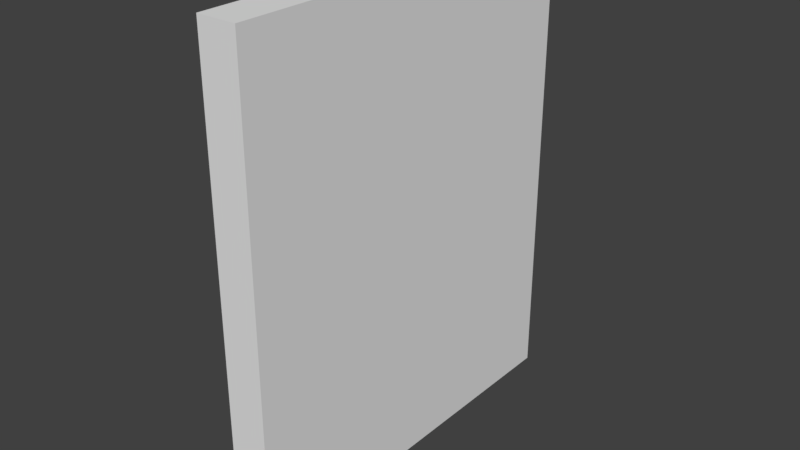 # Source: LODA_SM_Wall_2.5x3x0.25.blend  (saved by Blender 2.78.0; exported with 4.5.12 LTS)
import bpy
from mathutils import Matrix  # noqa: F401  (used for matrix-valued properties, if any)

bpy.ops.wm.read_factory_settings(use_empty=True)
scene = bpy.context.scene
scene.name = 'Scene'

# ---- collections
col_collection_1 = bpy.data.collections.new('Collection 1'); scene.collection.children.link(col_collection_1)

# ---- world
world_world = bpy.data.worlds.new('World'); scene.world = world_world
world_world.color = (0.05088, 0.05088, 0.05088)
world_world.use_sun_shadow = False
world_world.sun_shadow_jitter_overblur = 0.0
world_world.cycles.sampling_method = 'MANUAL'

# ---- meshes
me_wall_2_5x3x0_25 = bpy.data.meshes.new('Wall 2.5x3x0.25')
me_wall_2_5x3x0_25.from_pydata([(0.0, 0.0, 0.0), (0.0, 0.0, 3.0), (0.0, 2.0, 0.0), (0.0, 2.0, 3.0), (0.0, 0.0, 1.5), (0.25, 2.5, 0.0), (0.0, 2.5, 0.0), (0.0, 1.0, 3.0), (0.0, 0.0, 2.25), (0.0, 1.0, 0.0), (0.0, 2.5, 3.0), (0.0, 0.0, 0.75), (0.25, 1.0, 3.0), (0.25, 0.0, 3.0), (0.25, 0.0, 2.25), (0.25, 1.0, 0.0), (0.25, 2.0, 0.0), (0.25, 2.5, 3.0), (0.25, 2.0, 3.0), (0.25, 0.0, 0.75), (0.25, 0.0, 1.5), (0.25, 0.0, 0.0)], [], [(10, 17, 5, 6), (9, 2, 16, 15), (11, 0, 21, 19), (2, 6, 5, 16), (7, 3, 10, 6, 2, 9, 0, 11, 4, 8, 1), (13, 14, 20, 19, 21, 15, 16, 5, 17, 18, 12), (10, 3, 18, 17), (3, 7, 12, 18), (4, 11, 19, 20), (8, 4, 20, 14), (0, 9, 15, 21), (7, 1, 13, 12), (1, 8, 14, 13)])
me_wall_2_5x3x0_25.use_remesh_preserve_volume = False
me_wall_2_5x3x0_25.use_remesh_preserve_attributes = False
me_wall_2_5x3x0_25.use_mirror_vertex_groups = False
me_wall_2_5x3x0_25.update()

# ---- objects
ob_sm_wall_2_5x3x0_25 = bpy.data.objects.new('SM_Wall_2.5x3x0.25', me_wall_2_5x3x0_25)

# ---- transforms, parenting, visibility, modifiers, constraints
ob_sm_wall_2_5x3x0_25.location = (0.004772, 0.002612, -0.006643)
ob_sm_wall_2_5x3x0_25.lineart.crease_threshold = 0.0

# ---- collection membership
col_collection_1.objects.link(ob_sm_wall_2_5x3x0_25)

# ---- scene / render settings (as saved in the file)
scene.frame_start = 1; scene.frame_end = 250; scene.frame_set(1)
scene.render.engine = 'BLENDER_EEVEE_NEXT'
scene.render.resolution_percentage = 50
scene.render.dither_intensity = 0.0
scene.cycles.use_denoising = False
scene.cycles.samples = 128
scene.cycles.sampling_pattern = 'TABULATED_SOBOL'
scene.cycles.light_sampling_threshold = 0.0
scene.cycles.use_adaptive_sampling = False
scene.cycles.use_light_tree = False
scene.cycles.blur_glossy = 0.0
scene.cycles.sample_clamp_indirect = 0.0
scene.view_settings.view_transform = 'Standard'
bpy.context.view_layer.update()

# ---- added for rendering (the .blend has no active camera and no usable light): camera, sun
cam_auto = bpy.data.cameras.new('AutoCamera')
cam_auto.lens = 50.0
cam_auto.sensor_width = 36.0
cam_auto.clip_end = 1000.0
ob_auto_camera = bpy.data.objects.new('AutoCamera', cam_auto)
scene.collection.objects.link(ob_auto_camera)
ob_auto_camera.location = (3.75029, -3.092, 4.38977)
ob_auto_camera.rotation_euler = (1.09748, -7.21219e-08, 0.694738)
scene.camera = ob_auto_camera
light_auto_sun = bpy.data.lights.new('AutoSun', 'SUN')
light_auto_sun.energy = 3.0
light_auto_sun.angle = 0.0523599
ob_auto_sun = bpy.data.objects.new('AutoSun', light_auto_sun)
scene.collection.objects.link(ob_auto_sun)
ob_auto_sun.rotation_euler = (0.872665, 0.174533, 0.523599)
bpy.context.view_layer.update()
